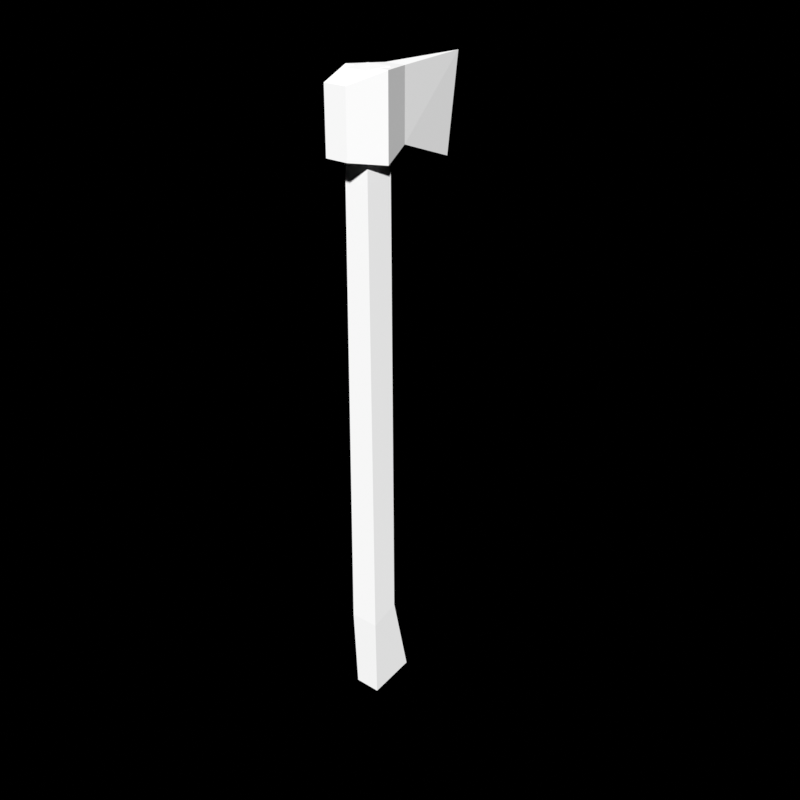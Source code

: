 # Source: sm_axe.blend  (saved by Blender 4.0.36; exported with 4.5.12 LTS)
import bpy
from mathutils import Matrix  # noqa: F401  (used for matrix-valued properties, if any)

bpy.ops.wm.read_factory_settings(use_empty=True)
scene = bpy.context.scene
scene.name = 'Scene'

# ---- collections
col_helpers = bpy.data.collections.new('Helpers'); scene.collection.children.link(col_helpers)
col_helpers.hide_render = True
col_scene = bpy.data.collections.new('Scene'); scene.collection.children.link(col_scene)

# ---- world
world_world = bpy.data.worlds.new('World'); scene.world = world_world
world_world.use_nodes = True; world_world.node_tree.nodes.clear()
_N = world_world.node_tree.nodes; _L = world_world.node_tree.links
n0 = _N.new('ShaderNodeOutputWorld'); n0.name = 'World Output'; n0.location = (300, 300)
n0.is_active_output = True
world_world.color = (0.05088, 0.05088, 0.05088)
world_world.use_sun_shadow = False
world_world.sun_shadow_jitter_overblur = 0.0

# ---- meshes
me_cube = bpy.data.meshes.new('Cube')
me_cube.from_pydata([(-0.02096, -0.01843, -0.5), (-0.01878, -0.02336, 0.5), (-0.02096, 0.05791, -0.4901), (-0.01878, 0.02336, 0.5), (0.02096, -0.01843, -0.5), (0.01878, -0.02336, 0.5), (0.02096, 0.05791, -0.4901), (0.01878, 0.02336, 0.5), (-0.02336, -0.02336, -0.3614), (-0.02336, 0.02336, -0.3466), (0.02336, 0.02336, -0.3466), (0.02336, -0.02336, -0.3614), (0.03602, -0.0003746, 0.4999), (0.03602, -0.0003746, 0.3789), (0.01824, -0.06049, 0.4872), (0.01824, -0.06049, 0.3917), (-0.03602, -0.0003746, 0.4999), (-0.03602, -0.0003746, 0.3789), (-0.01824, -0.06049, 0.4872), (-0.01824, -0.06049, 0.3917), (0.01677, 0.05556, 0.4961), (0.01677, 0.05556, 0.3928), (-0.01677, 0.05556, 0.4961), (-0.01677, 0.05556, 0.3928), (0.0, 0.1714, 0.3517), (0.0, 0.1921, 0.4961)], [], [(8, 1, 3, 9), (9, 3, 7, 10), (10, 7, 5, 11), (11, 5, 1, 8), (2, 6, 4, 0), (7, 3, 1, 5), (4, 11, 8, 0), (6, 10, 11, 4), (2, 9, 10, 6), (0, 8, 9, 2), (12, 14, 15, 13), (14, 18, 19, 15), (18, 16, 17, 19), (16, 22, 23, 17), (14, 12, 16, 18), (19, 17, 13, 15), (23, 24, 21), (13, 21, 20, 12), (12, 20, 22, 16), (17, 23, 21, 13), (22, 25, 24, 23), (20, 25, 22), (21, 24, 25, 20)])
_uv = me_cube.uv_layers.new(name='UVMap')
_uv.uv.foreach_set('vector', [0.4097, 0.0, 0.625, 0.0, 0.625, 0.25, 0.4097, 0.25, 0.4097, 0.25, 0.625, 0.25, 0.625, 0.5, 0.4097, 0.5, 0.4097, 0.5, 0.625, 0.5, 0.625, 0.75, 0.4097, 0.75, 0.4097, 0.75, 0.625, 0.75, 0.625, 1.0, 0.4097, 1.0, 0.125, 0.5, 0.375, 0.5, 0.375, 0.75, 0.125, 0.75, 0.625, 0.5, 0.875, 0.5, 0.875, 0.75, 0.625, 0.75, 0.375, 0.75, 0.4097, 0.75, 0.4097, 1.0, 0.375, 1.0, 0.375, 0.5, 0.4097, 0.5, 0.4097, 0.75, 0.375, 0.75, 0.375, 0.25, 0.4097, 0.25, 0.4097, 0.5, 0.375, 0.5, 0.375, 0.0, 0.4097, 0.0, 0.4097, 0.25, 0.375, 0.25, 0.375, 0.0, 0.375, 0.25, 0.625, 0.25, 0.625, 0.0, 0.375, 0.25, 0.375, 0.5, 0.625, 0.5, 0.625, 0.25, 0.375, 0.5, 0.375, 0.75, 0.625, 0.75, 0.625, 0.5, 0.375, 0.75, 0.375, 0.75, 0.625, 0.75, 0.625, 0.75, 0.125, 0.5, 0.125, 0.75, 0.375, 0.75, 0.375, 0.5, 0.625, 0.5, 0.625, 0.75, 0.875, 0.75, 0.875, 0.5, 0.625, 0.75, 0.875, 0.75, 0.875, 0.75, 0.625, 0.0, 0.625, 0.0, 0.375, 0.0, 0.375, 0.0, 0.125, 0.75, 0.125, 0.75, 0.375, 0.75, 0.375, 0.75, 0.625, 0.75, 0.625, 0.75, 0.875, 0.75, 0.875, 0.75, 0.375, 0.75, 0.375, 0.75, 0.625, 0.75, 0.625, 0.75, 0.125, 0.75, 0.375, 0.75, 0.375, 0.75, 0.625, 0.0, 0.625, 0.0, 0.375, 0.0, 0.375, 0.0])
me_cube.update()

# ---- objects
ob_cube = bpy.data.objects.new('Cube', me_cube)

# ---- transforms, parenting, visibility, modifiers, constraints
ob_cube.location = (0.0, 0.0, 0.0)

# ---- collection membership
col_scene.objects.link(ob_cube)

# ---- scene / render settings (as saved in the file)
scene.frame_start = 0; scene.frame_end = 59; scene.frame_set(0)
scene.render.engine = 'BLENDER_EEVEE_NEXT'
scene.render.image_settings.color_mode = 'RGB'
scene.render.resolution_x = 2048
scene.render.resolution_y = 2048
scene.render.fps = 30
scene.render.film_transparent = True
scene.render.use_sequencer = False
scene.cycles.samples = 256
scene.cycles.sampling_pattern = 'TABULATED_SOBOL'
scene.view_settings.view_transform = 'Standard'
scene.view_settings.exposure = 1.0
bpy.context.view_layer.update()

# ---- added for rendering (the .blend has no active camera and no usable light): camera, sun
cam_auto = bpy.data.cameras.new('AutoCamera')
cam_auto.lens = 50.0
cam_auto.sensor_width = 36.0
cam_auto.clip_end = 1000.0
ob_auto_camera = bpy.data.objects.new('AutoCamera', cam_auto)
scene.collection.objects.link(ob_auto_camera)
ob_auto_camera.location = (0.956608, -1.08213, 0.765286)
ob_auto_camera.rotation_euler = (1.09748, -7.21219e-08, 0.694738)
scene.camera = ob_auto_camera
light_auto_sun = bpy.data.lights.new('AutoSun', 'SUN')
light_auto_sun.energy = 3.0
light_auto_sun.angle = 0.0523599
ob_auto_sun = bpy.data.objects.new('AutoSun', light_auto_sun)
scene.collection.objects.link(ob_auto_sun)
ob_auto_sun.rotation_euler = (0.872665, 0.174533, 0.523599)
bpy.context.view_layer.update()

